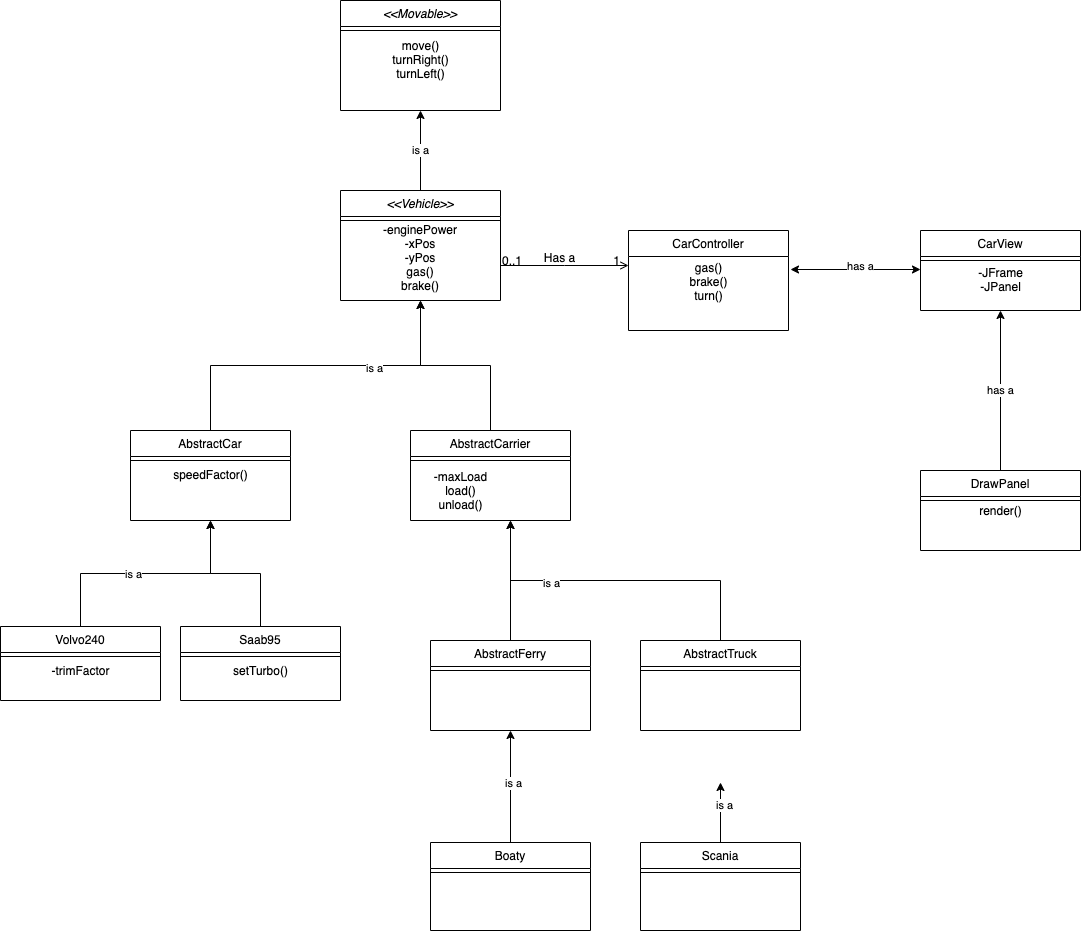

The diagram above was exported from draw.io. Its source (the exported page's mxGraphModel, read from the mxfile embedded in the PNG):
<mxGraphModel dx="1773" dy="1819" grid="1" gridSize="10" guides="1" tooltips="1" connect="1" arrows="1" fold="1" page="1" pageScale="1" pageWidth="827" pageHeight="1169" math="0" shadow="0">
  <root>
    <mxCell id="WIyWlLk6GJQsqaUBKTNV-0" />
    <mxCell id="WIyWlLk6GJQsqaUBKTNV-1" parent="WIyWlLk6GJQsqaUBKTNV-0" />
    <mxCell id="QCgkmmqH3v3EukKhNx_v-40" value="is a" style="edgeStyle=orthogonalEdgeStyle;rounded=0;orthogonalLoop=1;jettySize=auto;html=1;exitX=0.5;exitY=0;exitDx=0;exitDy=0;entryX=0.5;entryY=1;entryDx=0;entryDy=0;" edge="1" parent="WIyWlLk6GJQsqaUBKTNV-1" source="zkfFHV4jXpPFQw0GAbJ--0" target="QCgkmmqH3v3EukKhNx_v-33">
      <mxGeometry relative="1" as="geometry" />
    </mxCell>
    <mxCell id="zkfFHV4jXpPFQw0GAbJ--0" value="&lt;&lt;Vehicle&gt;&gt;" style="swimlane;fontStyle=2;align=center;verticalAlign=top;childLayout=stackLayout;horizontal=1;startSize=26;horizontalStack=0;resizeParent=1;resizeLast=0;collapsible=1;marginBottom=0;rounded=0;shadow=0;strokeWidth=1;" parent="WIyWlLk6GJQsqaUBKTNV-1" vertex="1">
      <mxGeometry x="220" y="80" width="160" height="110" as="geometry">
        <mxRectangle x="230" y="140" width="160" height="26" as="alternateBounds" />
      </mxGeometry>
    </mxCell>
    <mxCell id="zkfFHV4jXpPFQw0GAbJ--4" value="" style="line;html=1;strokeWidth=1;align=left;verticalAlign=middle;spacingTop=-1;spacingLeft=3;spacingRight=3;rotatable=0;labelPosition=right;points=[];portConstraint=eastwest;" parent="zkfFHV4jXpPFQw0GAbJ--0" vertex="1">
      <mxGeometry y="26" width="160" height="8" as="geometry" />
    </mxCell>
    <mxCell id="QCgkmmqH3v3EukKhNx_v-61" value="-enginePower&lt;br&gt;-xPos&lt;br&gt;-yPos&lt;br&gt;gas()&lt;br&gt;brake()" style="text;html=1;strokeColor=none;fillColor=none;align=center;verticalAlign=middle;whiteSpace=wrap;rounded=0;" vertex="1" parent="zkfFHV4jXpPFQw0GAbJ--0">
      <mxGeometry y="34" width="160" height="66" as="geometry" />
    </mxCell>
    <mxCell id="QCgkmmqH3v3EukKhNx_v-46" style="edgeStyle=orthogonalEdgeStyle;rounded=0;orthogonalLoop=1;jettySize=auto;html=1;exitX=0.5;exitY=0;exitDx=0;exitDy=0;" edge="1" parent="WIyWlLk6GJQsqaUBKTNV-1" source="zkfFHV4jXpPFQw0GAbJ--6">
      <mxGeometry relative="1" as="geometry">
        <mxPoint x="390" y="410" as="targetPoint" />
      </mxGeometry>
    </mxCell>
    <mxCell id="QCgkmmqH3v3EukKhNx_v-51" value="is a" style="edgeLabel;html=1;align=center;verticalAlign=middle;resizable=0;points=[];" vertex="1" connectable="0" parent="QCgkmmqH3v3EukKhNx_v-46">
      <mxGeometry x="0.3953" y="2" relative="1" as="geometry">
        <mxPoint as="offset" />
      </mxGeometry>
    </mxCell>
    <mxCell id="zkfFHV4jXpPFQw0GAbJ--6" value="AbstractTruck&#10;" style="swimlane;fontStyle=0;align=center;verticalAlign=top;childLayout=stackLayout;horizontal=1;startSize=26;horizontalStack=0;resizeParent=1;resizeLast=0;collapsible=1;marginBottom=0;rounded=0;shadow=0;strokeWidth=1;" parent="WIyWlLk6GJQsqaUBKTNV-1" vertex="1">
      <mxGeometry x="520" y="530" width="160" height="90" as="geometry">
        <mxRectangle x="130" y="380" width="160" height="26" as="alternateBounds" />
      </mxGeometry>
    </mxCell>
    <mxCell id="zkfFHV4jXpPFQw0GAbJ--9" value="" style="line;html=1;strokeWidth=1;align=left;verticalAlign=middle;spacingTop=-1;spacingLeft=3;spacingRight=3;rotatable=0;labelPosition=right;points=[];portConstraint=eastwest;" parent="zkfFHV4jXpPFQw0GAbJ--6" vertex="1">
      <mxGeometry y="26" width="160" height="8" as="geometry" />
    </mxCell>
    <mxCell id="QCgkmmqH3v3EukKhNx_v-43" style="edgeStyle=orthogonalEdgeStyle;rounded=0;orthogonalLoop=1;jettySize=auto;html=1;exitX=0.5;exitY=0;exitDx=0;exitDy=0;entryX=0.5;entryY=1;entryDx=0;entryDy=0;" edge="1" parent="WIyWlLk6GJQsqaUBKTNV-1" source="zkfFHV4jXpPFQw0GAbJ--13" target="zkfFHV4jXpPFQw0GAbJ--0">
      <mxGeometry relative="1" as="geometry" />
    </mxCell>
    <mxCell id="zkfFHV4jXpPFQw0GAbJ--13" value="AbstractCarrier&#10;" style="swimlane;fontStyle=0;align=center;verticalAlign=top;childLayout=stackLayout;horizontal=1;startSize=26;horizontalStack=0;resizeParent=1;resizeLast=0;collapsible=1;marginBottom=0;rounded=0;shadow=0;strokeWidth=1;" parent="WIyWlLk6GJQsqaUBKTNV-1" vertex="1">
      <mxGeometry x="290" y="320" width="160" height="90" as="geometry">
        <mxRectangle x="340" y="380" width="170" height="26" as="alternateBounds" />
      </mxGeometry>
    </mxCell>
    <mxCell id="zkfFHV4jXpPFQw0GAbJ--15" value="" style="line;html=1;strokeWidth=1;align=left;verticalAlign=middle;spacingTop=-1;spacingLeft=3;spacingRight=3;rotatable=0;labelPosition=right;points=[];portConstraint=eastwest;" parent="zkfFHV4jXpPFQw0GAbJ--13" vertex="1">
      <mxGeometry y="26" width="160" height="8" as="geometry" />
    </mxCell>
    <mxCell id="zkfFHV4jXpPFQw0GAbJ--17" value="CarController" style="swimlane;fontStyle=0;align=center;verticalAlign=top;childLayout=stackLayout;horizontal=1;startSize=26;horizontalStack=0;resizeParent=1;resizeLast=0;collapsible=1;marginBottom=0;rounded=0;shadow=0;strokeWidth=1;" parent="WIyWlLk6GJQsqaUBKTNV-1" vertex="1">
      <mxGeometry x="508" y="120" width="160" height="100" as="geometry">
        <mxRectangle x="550" y="140" width="160" height="26" as="alternateBounds" />
      </mxGeometry>
    </mxCell>
    <mxCell id="QCgkmmqH3v3EukKhNx_v-67" value="gas()&lt;br&gt;brake()&lt;br&gt;turn()" style="text;html=1;align=center;verticalAlign=middle;resizable=0;points=[];autosize=1;" vertex="1" parent="zkfFHV4jXpPFQw0GAbJ--17">
      <mxGeometry y="26" width="160" height="50" as="geometry" />
    </mxCell>
    <mxCell id="zkfFHV4jXpPFQw0GAbJ--26" value="" style="endArrow=open;shadow=0;strokeWidth=1;rounded=0;endFill=1;edgeStyle=elbowEdgeStyle;elbow=vertical;" parent="WIyWlLk6GJQsqaUBKTNV-1" source="zkfFHV4jXpPFQw0GAbJ--0" target="zkfFHV4jXpPFQw0GAbJ--17" edge="1">
      <mxGeometry x="0.5" y="41" relative="1" as="geometry">
        <mxPoint x="380" y="192" as="sourcePoint" />
        <mxPoint x="540" y="192" as="targetPoint" />
        <mxPoint x="-40" y="32" as="offset" />
      </mxGeometry>
    </mxCell>
    <mxCell id="zkfFHV4jXpPFQw0GAbJ--27" value="0..1" style="resizable=0;align=left;verticalAlign=bottom;labelBackgroundColor=none;fontSize=12;" parent="zkfFHV4jXpPFQw0GAbJ--26" connectable="0" vertex="1">
      <mxGeometry x="-1" relative="1" as="geometry">
        <mxPoint y="4" as="offset" />
      </mxGeometry>
    </mxCell>
    <mxCell id="zkfFHV4jXpPFQw0GAbJ--28" value="1" style="resizable=0;align=right;verticalAlign=bottom;labelBackgroundColor=none;fontSize=12;" parent="zkfFHV4jXpPFQw0GAbJ--26" connectable="0" vertex="1">
      <mxGeometry x="1" relative="1" as="geometry">
        <mxPoint x="-7" y="4" as="offset" />
      </mxGeometry>
    </mxCell>
    <mxCell id="zkfFHV4jXpPFQw0GAbJ--29" value="Has a" style="text;html=1;resizable=0;points=[];;align=center;verticalAlign=middle;labelBackgroundColor=none;rounded=0;shadow=0;strokeWidth=1;fontSize=12;" parent="zkfFHV4jXpPFQw0GAbJ--26" vertex="1" connectable="0">
      <mxGeometry x="0.5" y="49" relative="1" as="geometry">
        <mxPoint x="-38" y="40" as="offset" />
      </mxGeometry>
    </mxCell>
    <mxCell id="QCgkmmqH3v3EukKhNx_v-0" value="CarView" style="swimlane;fontStyle=0;align=center;verticalAlign=top;childLayout=stackLayout;horizontal=1;startSize=26;horizontalStack=0;resizeParent=1;resizeLast=0;collapsible=1;marginBottom=0;rounded=0;shadow=0;strokeWidth=1;" vertex="1" parent="WIyWlLk6GJQsqaUBKTNV-1">
      <mxGeometry x="800" y="120" width="160" height="80" as="geometry">
        <mxRectangle x="550" y="140" width="160" height="26" as="alternateBounds" />
      </mxGeometry>
    </mxCell>
    <mxCell id="QCgkmmqH3v3EukKhNx_v-2" value="" style="line;html=1;strokeWidth=1;align=left;verticalAlign=middle;spacingTop=-1;spacingLeft=3;spacingRight=3;rotatable=0;labelPosition=right;points=[];portConstraint=eastwest;" vertex="1" parent="QCgkmmqH3v3EukKhNx_v-0">
      <mxGeometry y="26" width="160" height="8" as="geometry" />
    </mxCell>
    <mxCell id="QCgkmmqH3v3EukKhNx_v-68" value="-JFrame&lt;br&gt;-JPanel" style="text;html=1;align=center;verticalAlign=middle;resizable=0;points=[];autosize=1;" vertex="1" parent="QCgkmmqH3v3EukKhNx_v-0">
      <mxGeometry y="34" width="160" height="30" as="geometry" />
    </mxCell>
    <mxCell id="QCgkmmqH3v3EukKhNx_v-59" value="has a" style="edgeStyle=orthogonalEdgeStyle;rounded=0;orthogonalLoop=1;jettySize=auto;html=1;exitX=0.5;exitY=0;exitDx=0;exitDy=0;entryX=0.5;entryY=1;entryDx=0;entryDy=0;" edge="1" parent="WIyWlLk6GJQsqaUBKTNV-1" source="QCgkmmqH3v3EukKhNx_v-4" target="QCgkmmqH3v3EukKhNx_v-0">
      <mxGeometry relative="1" as="geometry" />
    </mxCell>
    <mxCell id="QCgkmmqH3v3EukKhNx_v-4" value="DrawPanel&#10;" style="swimlane;fontStyle=0;align=center;verticalAlign=top;childLayout=stackLayout;horizontal=1;startSize=26;horizontalStack=0;resizeParent=1;resizeLast=0;collapsible=1;marginBottom=0;rounded=0;shadow=0;strokeWidth=1;" vertex="1" parent="WIyWlLk6GJQsqaUBKTNV-1">
      <mxGeometry x="800" y="360" width="160" height="80" as="geometry">
        <mxRectangle x="550" y="140" width="160" height="26" as="alternateBounds" />
      </mxGeometry>
    </mxCell>
    <mxCell id="QCgkmmqH3v3EukKhNx_v-6" value="" style="line;html=1;strokeWidth=1;align=left;verticalAlign=middle;spacingTop=-1;spacingLeft=3;spacingRight=3;rotatable=0;labelPosition=right;points=[];portConstraint=eastwest;" vertex="1" parent="QCgkmmqH3v3EukKhNx_v-4">
      <mxGeometry y="26" width="160" height="8" as="geometry" />
    </mxCell>
    <mxCell id="QCgkmmqH3v3EukKhNx_v-55" style="edgeStyle=orthogonalEdgeStyle;rounded=0;orthogonalLoop=1;jettySize=auto;html=1;exitX=0.5;exitY=0;exitDx=0;exitDy=0;entryX=0.5;entryY=1;entryDx=0;entryDy=0;" edge="1" parent="WIyWlLk6GJQsqaUBKTNV-1" source="QCgkmmqH3v3EukKhNx_v-8" target="QCgkmmqH3v3EukKhNx_v-12">
      <mxGeometry relative="1" as="geometry" />
    </mxCell>
    <mxCell id="QCgkmmqH3v3EukKhNx_v-56" value="is a" style="edgeLabel;html=1;align=center;verticalAlign=middle;resizable=0;points=[];" vertex="1" connectable="0" parent="QCgkmmqH3v3EukKhNx_v-55">
      <mxGeometry x="-0.1064" relative="1" as="geometry">
        <mxPoint as="offset" />
      </mxGeometry>
    </mxCell>
    <mxCell id="QCgkmmqH3v3EukKhNx_v-8" value="Volvo240&#10;" style="swimlane;fontStyle=0;align=center;verticalAlign=top;childLayout=stackLayout;horizontal=1;startSize=26;horizontalStack=0;resizeParent=1;resizeLast=0;collapsible=1;marginBottom=0;rounded=0;shadow=0;strokeWidth=1;" vertex="1" parent="WIyWlLk6GJQsqaUBKTNV-1">
      <mxGeometry x="-120" y="516" width="160" height="74" as="geometry">
        <mxRectangle x="130" y="380" width="160" height="26" as="alternateBounds" />
      </mxGeometry>
    </mxCell>
    <mxCell id="QCgkmmqH3v3EukKhNx_v-10" value="" style="line;html=1;strokeWidth=1;align=left;verticalAlign=middle;spacingTop=-1;spacingLeft=3;spacingRight=3;rotatable=0;labelPosition=right;points=[];portConstraint=eastwest;" vertex="1" parent="QCgkmmqH3v3EukKhNx_v-8">
      <mxGeometry y="26" width="160" height="8" as="geometry" />
    </mxCell>
    <mxCell id="QCgkmmqH3v3EukKhNx_v-64" value="-trimFactor" style="text;html=1;align=center;verticalAlign=middle;resizable=0;points=[];autosize=1;" vertex="1" parent="QCgkmmqH3v3EukKhNx_v-8">
      <mxGeometry y="34" width="160" height="20" as="geometry" />
    </mxCell>
    <mxCell id="QCgkmmqH3v3EukKhNx_v-44" style="edgeStyle=orthogonalEdgeStyle;rounded=0;orthogonalLoop=1;jettySize=auto;html=1;exitX=0.5;exitY=0;exitDx=0;exitDy=0;" edge="1" parent="WIyWlLk6GJQsqaUBKTNV-1" source="QCgkmmqH3v3EukKhNx_v-12">
      <mxGeometry relative="1" as="geometry">
        <mxPoint x="300" y="190" as="targetPoint" />
      </mxGeometry>
    </mxCell>
    <mxCell id="QCgkmmqH3v3EukKhNx_v-52" value="is a" style="edgeLabel;html=1;align=center;verticalAlign=middle;resizable=0;points=[];" vertex="1" connectable="0" parent="QCgkmmqH3v3EukKhNx_v-44">
      <mxGeometry x="0.3412" y="-2" relative="1" as="geometry">
        <mxPoint as="offset" />
      </mxGeometry>
    </mxCell>
    <mxCell id="QCgkmmqH3v3EukKhNx_v-12" value="AbstractCar" style="swimlane;fontStyle=0;align=center;verticalAlign=top;childLayout=stackLayout;horizontal=1;startSize=26;horizontalStack=0;resizeParent=1;resizeLast=0;collapsible=1;marginBottom=0;rounded=0;shadow=0;strokeWidth=1;" vertex="1" parent="WIyWlLk6GJQsqaUBKTNV-1">
      <mxGeometry x="10" y="320" width="160" height="90" as="geometry">
        <mxRectangle x="130" y="380" width="160" height="26" as="alternateBounds" />
      </mxGeometry>
    </mxCell>
    <mxCell id="QCgkmmqH3v3EukKhNx_v-14" value="" style="line;html=1;strokeWidth=1;align=left;verticalAlign=middle;spacingTop=-1;spacingLeft=3;spacingRight=3;rotatable=0;labelPosition=right;points=[];portConstraint=eastwest;" vertex="1" parent="QCgkmmqH3v3EukKhNx_v-12">
      <mxGeometry y="26" width="160" height="8" as="geometry" />
    </mxCell>
    <mxCell id="QCgkmmqH3v3EukKhNx_v-65" value="speedFactor()" style="text;html=1;align=center;verticalAlign=middle;resizable=0;points=[];autosize=1;" vertex="1" parent="QCgkmmqH3v3EukKhNx_v-12">
      <mxGeometry y="34" width="160" height="20" as="geometry" />
    </mxCell>
    <mxCell id="QCgkmmqH3v3EukKhNx_v-47" style="edgeStyle=orthogonalEdgeStyle;rounded=0;orthogonalLoop=1;jettySize=auto;html=1;exitX=0.5;exitY=0;exitDx=0;exitDy=0;" edge="1" parent="WIyWlLk6GJQsqaUBKTNV-1" source="QCgkmmqH3v3EukKhNx_v-16">
      <mxGeometry relative="1" as="geometry">
        <mxPoint x="600" y="672" as="targetPoint" />
      </mxGeometry>
    </mxCell>
    <mxCell id="QCgkmmqH3v3EukKhNx_v-49" value="is a" style="edgeLabel;html=1;align=center;verticalAlign=middle;resizable=0;points=[];" vertex="1" connectable="0" parent="QCgkmmqH3v3EukKhNx_v-47">
      <mxGeometry x="0.2667" y="-3" relative="1" as="geometry">
        <mxPoint as="offset" />
      </mxGeometry>
    </mxCell>
    <mxCell id="QCgkmmqH3v3EukKhNx_v-16" value="Scania&#10;" style="swimlane;fontStyle=0;align=center;verticalAlign=top;childLayout=stackLayout;horizontal=1;startSize=26;horizontalStack=0;resizeParent=1;resizeLast=0;collapsible=1;marginBottom=0;rounded=0;shadow=0;strokeWidth=1;" vertex="1" parent="WIyWlLk6GJQsqaUBKTNV-1">
      <mxGeometry x="520" y="732" width="160" height="88" as="geometry">
        <mxRectangle x="130" y="380" width="160" height="26" as="alternateBounds" />
      </mxGeometry>
    </mxCell>
    <mxCell id="QCgkmmqH3v3EukKhNx_v-18" value="" style="line;html=1;strokeWidth=1;align=left;verticalAlign=middle;spacingTop=-1;spacingLeft=3;spacingRight=3;rotatable=0;labelPosition=right;points=[];portConstraint=eastwest;" vertex="1" parent="QCgkmmqH3v3EukKhNx_v-16">
      <mxGeometry y="26" width="160" height="8" as="geometry" />
    </mxCell>
    <mxCell id="QCgkmmqH3v3EukKhNx_v-66" style="edgeStyle=orthogonalEdgeStyle;rounded=0;orthogonalLoop=1;jettySize=auto;html=1;exitX=0.5;exitY=0;exitDx=0;exitDy=0;" edge="1" parent="WIyWlLk6GJQsqaUBKTNV-1" source="QCgkmmqH3v3EukKhNx_v-20">
      <mxGeometry relative="1" as="geometry">
        <mxPoint x="390" y="410" as="targetPoint" />
      </mxGeometry>
    </mxCell>
    <mxCell id="QCgkmmqH3v3EukKhNx_v-20" value="AbstractFerry" style="swimlane;fontStyle=0;align=center;verticalAlign=top;childLayout=stackLayout;horizontal=1;startSize=26;horizontalStack=0;resizeParent=1;resizeLast=0;collapsible=1;marginBottom=0;rounded=0;shadow=0;strokeWidth=1;" vertex="1" parent="WIyWlLk6GJQsqaUBKTNV-1">
      <mxGeometry x="310" y="530" width="160" height="90" as="geometry">
        <mxRectangle x="130" y="380" width="160" height="26" as="alternateBounds" />
      </mxGeometry>
    </mxCell>
    <mxCell id="QCgkmmqH3v3EukKhNx_v-22" value="" style="line;html=1;strokeWidth=1;align=left;verticalAlign=middle;spacingTop=-1;spacingLeft=3;spacingRight=3;rotatable=0;labelPosition=right;points=[];portConstraint=eastwest;" vertex="1" parent="QCgkmmqH3v3EukKhNx_v-20">
      <mxGeometry y="26" width="160" height="8" as="geometry" />
    </mxCell>
    <mxCell id="QCgkmmqH3v3EukKhNx_v-48" style="edgeStyle=orthogonalEdgeStyle;rounded=0;orthogonalLoop=1;jettySize=auto;html=1;exitX=0.5;exitY=0;exitDx=0;exitDy=0;entryX=0.5;entryY=1;entryDx=0;entryDy=0;" edge="1" parent="WIyWlLk6GJQsqaUBKTNV-1" source="QCgkmmqH3v3EukKhNx_v-24" target="QCgkmmqH3v3EukKhNx_v-20">
      <mxGeometry relative="1" as="geometry" />
    </mxCell>
    <mxCell id="QCgkmmqH3v3EukKhNx_v-50" value="is a" style="edgeLabel;html=1;align=center;verticalAlign=middle;resizable=0;points=[];" vertex="1" connectable="0" parent="QCgkmmqH3v3EukKhNx_v-48">
      <mxGeometry x="0.0625" y="-2" relative="1" as="geometry">
        <mxPoint as="offset" />
      </mxGeometry>
    </mxCell>
    <mxCell id="QCgkmmqH3v3EukKhNx_v-24" value="Boaty" style="swimlane;fontStyle=0;align=center;verticalAlign=top;childLayout=stackLayout;horizontal=1;startSize=26;horizontalStack=0;resizeParent=1;resizeLast=0;collapsible=1;marginBottom=0;rounded=0;shadow=0;strokeWidth=1;" vertex="1" parent="WIyWlLk6GJQsqaUBKTNV-1">
      <mxGeometry x="310" y="732" width="160" height="88" as="geometry">
        <mxRectangle x="130" y="380" width="160" height="26" as="alternateBounds" />
      </mxGeometry>
    </mxCell>
    <mxCell id="QCgkmmqH3v3EukKhNx_v-26" value="" style="line;html=1;strokeWidth=1;align=left;verticalAlign=middle;spacingTop=-1;spacingLeft=3;spacingRight=3;rotatable=0;labelPosition=right;points=[];portConstraint=eastwest;" vertex="1" parent="QCgkmmqH3v3EukKhNx_v-24">
      <mxGeometry y="26" width="160" height="8" as="geometry" />
    </mxCell>
    <mxCell id="QCgkmmqH3v3EukKhNx_v-53" style="edgeStyle=orthogonalEdgeStyle;rounded=0;orthogonalLoop=1;jettySize=auto;html=1;exitX=0.5;exitY=0;exitDx=0;exitDy=0;entryX=0.5;entryY=1;entryDx=0;entryDy=0;" edge="1" parent="WIyWlLk6GJQsqaUBKTNV-1" source="QCgkmmqH3v3EukKhNx_v-28" target="QCgkmmqH3v3EukKhNx_v-12">
      <mxGeometry relative="1" as="geometry" />
    </mxCell>
    <mxCell id="QCgkmmqH3v3EukKhNx_v-28" value="Saab95" style="swimlane;fontStyle=0;align=center;verticalAlign=top;childLayout=stackLayout;horizontal=1;startSize=26;horizontalStack=0;resizeParent=1;resizeLast=0;collapsible=1;marginBottom=0;rounded=0;shadow=0;strokeWidth=1;" vertex="1" parent="WIyWlLk6GJQsqaUBKTNV-1">
      <mxGeometry x="60" y="516" width="160" height="74" as="geometry">
        <mxRectangle x="130" y="380" width="160" height="26" as="alternateBounds" />
      </mxGeometry>
    </mxCell>
    <mxCell id="QCgkmmqH3v3EukKhNx_v-30" value="" style="line;html=1;strokeWidth=1;align=left;verticalAlign=middle;spacingTop=-1;spacingLeft=3;spacingRight=3;rotatable=0;labelPosition=right;points=[];portConstraint=eastwest;" vertex="1" parent="QCgkmmqH3v3EukKhNx_v-28">
      <mxGeometry y="26" width="160" height="8" as="geometry" />
    </mxCell>
    <mxCell id="QCgkmmqH3v3EukKhNx_v-63" value="setTurbo()" style="text;html=1;align=center;verticalAlign=middle;resizable=0;points=[];autosize=1;" vertex="1" parent="QCgkmmqH3v3EukKhNx_v-28">
      <mxGeometry y="34" width="160" height="20" as="geometry" />
    </mxCell>
    <mxCell id="QCgkmmqH3v3EukKhNx_v-33" value="&lt;&lt;Movable&gt;&gt;" style="swimlane;fontStyle=2;align=center;verticalAlign=top;childLayout=stackLayout;horizontal=1;startSize=26;horizontalStack=0;resizeParent=1;resizeLast=0;collapsible=1;marginBottom=0;rounded=0;shadow=0;strokeWidth=1;" vertex="1" parent="WIyWlLk6GJQsqaUBKTNV-1">
      <mxGeometry x="220" y="-110" width="160" height="110" as="geometry">
        <mxRectangle x="230" y="140" width="160" height="26" as="alternateBounds" />
      </mxGeometry>
    </mxCell>
    <mxCell id="QCgkmmqH3v3EukKhNx_v-37" value="" style="line;html=1;strokeWidth=1;align=left;verticalAlign=middle;spacingTop=-1;spacingLeft=3;spacingRight=3;rotatable=0;labelPosition=right;points=[];portConstraint=eastwest;" vertex="1" parent="QCgkmmqH3v3EukKhNx_v-33">
      <mxGeometry y="26" width="160" height="8" as="geometry" />
    </mxCell>
    <mxCell id="QCgkmmqH3v3EukKhNx_v-62" value="move()&lt;br&gt;turnRight()&lt;br&gt;turnLeft()" style="text;html=1;align=center;verticalAlign=middle;resizable=0;points=[];autosize=1;" vertex="1" parent="QCgkmmqH3v3EukKhNx_v-33">
      <mxGeometry y="34" width="160" height="50" as="geometry" />
    </mxCell>
    <mxCell id="QCgkmmqH3v3EukKhNx_v-57" value="" style="endArrow=classic;startArrow=classic;html=1;entryX=0;entryY=0.5;entryDx=0;entryDy=0;" edge="1" parent="WIyWlLk6GJQsqaUBKTNV-1">
      <mxGeometry width="50" height="50" relative="1" as="geometry">
        <mxPoint x="670" y="159" as="sourcePoint" />
        <mxPoint x="800" y="159" as="targetPoint" />
      </mxGeometry>
    </mxCell>
    <mxCell id="QCgkmmqH3v3EukKhNx_v-58" value="has a" style="edgeLabel;html=1;align=center;verticalAlign=middle;resizable=0;points=[];" vertex="1" connectable="0" parent="QCgkmmqH3v3EukKhNx_v-57">
      <mxGeometry x="0.0615" y="4" relative="1" as="geometry">
        <mxPoint as="offset" />
      </mxGeometry>
    </mxCell>
    <mxCell id="QCgkmmqH3v3EukKhNx_v-60" value="-maxLoad&lt;br&gt;load()&lt;br&gt;unload()" style="text;html=1;align=center;verticalAlign=middle;resizable=0;points=[];autosize=1;" vertex="1" parent="WIyWlLk6GJQsqaUBKTNV-1">
      <mxGeometry x="305" y="355" width="70" height="50" as="geometry" />
    </mxCell>
    <mxCell id="QCgkmmqH3v3EukKhNx_v-69" value="render()" style="text;html=1;align=center;verticalAlign=middle;resizable=0;points=[];autosize=1;" vertex="1" parent="WIyWlLk6GJQsqaUBKTNV-1">
      <mxGeometry x="850" y="390" width="60" height="20" as="geometry" />
    </mxCell>
  </root>
</mxGraphModel>